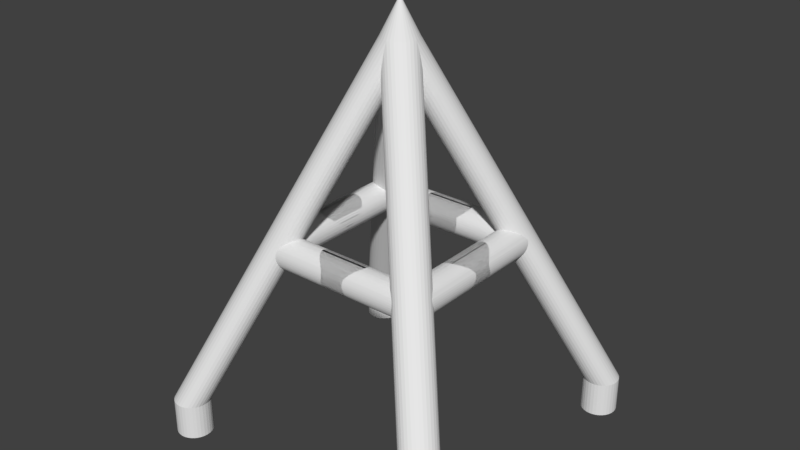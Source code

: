 # Source: radioTower.blend  (saved by Blender 2.78.0; exported with 4.5.12 LTS)
import bpy
from mathutils import Matrix  # noqa: F401  (used for matrix-valued properties, if any)

bpy.ops.wm.read_factory_settings(use_empty=True)
scene = bpy.context.scene
scene.name = 'Scene'

# ---- collections
col_collection_1 = bpy.data.collections.new('Collection 1'); scene.collection.children.link(col_collection_1)

# ---- world
world_world = bpy.data.worlds.new('World'); scene.world = world_world
world_world.color = (0.05088, 0.05088, 0.05088)
world_world.use_sun_shadow = False
world_world.sun_shadow_jitter_overblur = 0.0
world_world.cycles.sampling_method = 'MANUAL'

# ---- meshes
me_cone = bpy.data.meshes.new('Cone')
me_cone.from_pydata([(0.0, 1.0, -1.0), (0.1951, 0.9808, -1.0), (0.3827, 0.9239, -1.0), (0.5556, 0.8315, -1.0), (0.7071, 0.7071, -1.0), (0.8315, 0.5556, -1.0), (0.9239, 0.3827, -1.0), (0.9808, 0.1951, -1.0), (1.0, 7.55e-08, -1.0), (0.0, 0.0, 1.0), (0.9808, -0.1951, -1.0), (0.9239, -0.3827, -1.0), (0.8315, -0.5556, -1.0), (0.7071, -0.7071, -1.0), (0.5556, -0.8315, -1.0), (0.3827, -0.9239, -1.0), (0.1951, -0.9808, -1.0), (-3.258e-07, -1.0, -1.0), (-0.1951, -0.9808, -1.0), (-0.3827, -0.9239, -1.0), (-0.5556, -0.8315, -1.0), (-0.7071, -0.7071, -1.0), (-0.8315, -0.5556, -1.0), (-0.9239, -0.3827, -1.0), (-0.9808, -0.1951, -1.0), (-1.0, 9.656e-07, -1.0), (-0.9808, 0.1951, -1.0), (-0.9239, 0.3827, -1.0), (-0.8315, 0.5556, -1.0), (-0.7071, 0.7071, -1.0), (-0.5556, 0.8315, -1.0), (-0.3827, 0.9239, -1.0), (-0.1951, 0.9808, -1.0)], [], [(0, 9, 1), (1, 9, 2), (2, 9, 3), (3, 9, 4), (4, 9, 5), (5, 9, 6), (6, 9, 7), (7, 9, 8), (8, 9, 10), (10, 9, 11), (11, 9, 12), (12, 9, 13), (13, 9, 14), (14, 9, 15), (15, 9, 16), (16, 9, 17), (17, 9, 18), (18, 9, 19), (19, 9, 20), (20, 9, 21), (21, 9, 22), (22, 9, 23), (23, 9, 24), (24, 9, 25), (25, 9, 26), (26, 9, 27), (27, 9, 28), (28, 9, 29), (29, 9, 30), (30, 9, 31), (31, 9, 32), (32, 9, 0), (0, 1, 2, 3, 4, 5, 6, 7, 8, 10, 11, 12, 13, 14, 15, 16, 17, 18, 19, 20, 21, 22, 23, 24, 25, 26, 27, 28, 29, 30, 31, 32)])
me_cone.use_remesh_preserve_volume = False
me_cone.use_remesh_preserve_attributes = False
me_cone.use_mirror_vertex_groups = False
me_cone.update()
me_cylinder_001 = bpy.data.meshes.new('Cylinder.001')
me_cylinder_001.from_pydata([(-8.0, 9.0, -1.0), (-8.0, 9.0, 1.0), (-7.805, 8.981, -1.0), (-7.805, 8.981, 1.0), (-7.617, 8.924, -1.0), (-7.617, 8.924, 1.0), (-7.444, 8.831, -1.0), (-7.444, 8.831, 1.0), (-7.293, 8.707, -1.0), (-7.293, 8.707, 1.0), (-7.169, 8.556, -1.0), (-7.169, 8.556, 1.0), (-7.076, 8.383, -1.0), (-7.076, 8.383, 1.0), (-7.019, 8.195, -1.0), (-7.019, 8.195, 1.0), (-7.0, 8.0, -1.0), (-7.0, 8.0, 1.0), (-7.019, 7.805, -1.0), (-7.019, 7.805, 1.0), (-7.076, 7.617, -1.0), (-7.076, 7.617, 1.0), (-7.169, 7.444, -1.0), (-7.169, 7.444, 1.0), (-7.293, 7.293, -1.0), (-7.293, 7.293, 1.0), (-7.444, 7.169, -1.0), (-7.444, 7.169, 1.0), (-7.617, 7.076, -1.0), (-7.617, 7.076, 1.0), (-7.805, 7.019, -1.0), (-7.805, 7.019, 1.0), (-8.0, 7.0, -1.0), (-8.0, 7.0, 1.0), (-8.195, 7.019, -1.0), (-8.195, 7.019, 1.0), (-8.383, 7.076, -1.0), (-8.383, 7.076, 1.0), (-8.556, 7.169, -1.0), (-8.556, 7.169, 1.0), (-8.707, 7.293, -1.0), (-8.707, 7.293, 1.0), (-8.831, 7.444, -1.0), (-8.831, 7.444, 1.0), (-8.924, 7.617, -1.0), (-8.924, 7.617, 1.0), (-8.981, 7.805, -1.0), (-8.981, 7.805, 1.0), (-9.0, 8.0, -1.0), (-9.0, 8.0, 1.0), (-8.981, 8.195, -1.0), (-8.981, 8.195, 1.0), (-8.924, 8.383, -1.0), (-8.924, 8.383, 1.0), (-8.831, 8.556, -1.0), (-8.831, 8.556, 1.0), (-8.707, 8.707, -1.0), (-8.707, 8.707, 1.0), (-8.556, 8.831, -1.0), (-8.556, 8.831, 1.0), (-8.383, 8.924, -1.0), (-8.383, 8.924, 1.0), (-8.195, 8.981, -1.0), (-8.195, 8.981, 1.0), (-0.1951, 0.9808, 21.0), (-0.3827, 0.9239, 21.0), (-0.5556, 0.8315, 21.0), (-0.7071, 0.7071, 21.0), (-0.8315, 0.5556, 21.0), (-0.9239, 0.3827, 21.0), (-0.9808, 0.1951, 21.0), (-1.0, 9.537e-07, 21.0), (-0.9808, -0.1951, 21.0), (-0.9239, -0.3827, 21.0), (-0.8315, -0.5556, 21.0), (-0.7071, -0.7071, 21.0), (-0.5556, -0.8315, 21.0), (-0.3827, -0.9239, 21.0), (-0.1951, -0.9808, 21.0), (0.0, -1.0, 21.0), (0.1951, -0.9808, 21.0), (0.3827, -0.9239, 21.0), (0.5556, -0.8315, 21.0), (0.7071, -0.7071, 21.0), (0.8315, -0.5556, 21.0), (0.9239, -0.3827, 21.0), (0.9808, -0.1951, 21.0), (1.0, 0.0, 21.0), (0.9808, 0.1951, 21.0), (0.9239, 0.3827, 21.0), (0.8315, 0.5556, 21.0), (0.7071, 0.7071, 21.0), (0.5556, 0.8315, 21.0), (0.3827, 0.9239, 21.0), (0.1951, 0.9808, 21.0), (0.0, 1.0, 21.0), (-4.063, 3.063, 10.84), (-4.73, 3.73, 9.175), (-3.899, 3.113, 10.76), (-4.557, 3.771, 9.121), (-5.028, 3.722, 9.386), (-4.424, 3.118, 10.9), (-3.756, 3.214, 10.65), (-4.377, 3.835, 9.102), (-4.609, 3.222, 10.87), (-5.142, 3.755, 9.535), (-4.789, 3.375, 10.8), (-5.223, 3.808, 9.711), (-4.239, 3.063, 10.89), (-4.889, 3.713, 9.265), (-3.637, 3.362, 10.52), (-5.252, 3.945, 10.18), (-5.143, 3.837, 10.45), (-4.96, 3.573, 10.68), (-5.266, 3.879, 9.913), (-4.372, 3.101, 10.9), (-4.25, 3.066, 10.89), (-4.922, 3.717, 9.288), (-5.008, 3.722, 9.364), (-4.022, 3.073, 10.83), (-3.918, 3.106, 10.78), (-4.611, 3.761, 9.132), (-4.722, 3.733, 9.171), (-3.736, 3.236, 10.64), (-3.659, 3.33, 10.55), (-4.25, 3.899, 9.108), (-4.722, 3.317, 10.83), (-5.149, 3.76, 9.546), (-5.201, 3.795, 9.65), (-4.922, 3.53, 10.71), (-4.826, 3.418, 10.78), (-5.24, 3.834, 9.761), (-5.264, 3.873, 9.878), (-4.133, 3.061, 10.87), (-4.826, 3.722, 9.223), (-5.264, 3.947, 10.12), (-5.084, 3.761, 10.55), (-5.008, 3.648, 10.64), (-5.272, 3.92, 10.0), (-5.24, 3.96, 10.24), (-5.201, 3.935, 10.35), (-3.822, 3.164, 10.71), (-4.494, 3.796, 9.108), (-4.494, 3.156, 10.89), (-5.084, 3.74, 9.45), (-3.595, 3.443, 10.45), (-4.063, -1.437, 10.84), (-4.73, -0.7699, 9.175), (-3.548, -0.9517, 10.36), (-4.024, -0.4758, 9.172), (-3.899, -1.387, 10.76), (-4.557, -0.7292, 9.121), (-3.6, -0.1143, 9.548), (-3.493, -0.2215, 9.816), (-5.028, -0.7784, 9.386), (-4.424, -1.382, 10.9), (-3.756, -1.286, 10.65), (-4.377, -0.6646, 9.102), (-4.609, -1.278, 10.87), (-5.142, -0.7454, 9.535), (-4.789, -1.125, 10.8), (-5.223, -0.6916, 9.711), (-4.239, -1.437, 10.89), (-4.889, -0.7869, 9.265), (-3.473, -0.4863, 10.01), (-3.476, -0.4833, 10.0), (-3.727, -0.2322, 9.374), (-3.731, -0.2275, 9.362), (-4.197, -0.5791, 9.119), (-3.637, -1.138, 10.52), (-3.494, -0.7306, 10.19), (-3.865, -0.3589, 9.258), (-5.252, -0.5547, 10.18), (-5.143, -0.6634, 10.45), (-4.96, -0.9271, 10.68), (-5.266, -0.6209, 9.913), (-4.372, -1.399, 10.9), (-4.25, -1.434, 10.89), (-4.922, -0.7831, 9.288), (-5.008, -0.7781, 9.364), (-4.022, -1.427, 10.83), (-3.918, -1.394, 10.78), (-4.611, -0.7395, 9.132), (-4.722, -0.7674, 9.171), (-3.736, -1.264, 10.64), (-3.659, -1.17, 10.55), (-4.25, -0.6008, 9.108), (-3.48, -0.2861, 9.878), (-3.659, -0.1421, 9.45), (-4.722, -1.183, 10.83), (-5.149, -0.7401, 9.546), (-5.201, -0.7047, 9.65), (-4.922, -0.9705, 10.71), (-4.826, -1.082, 10.78), (-5.24, -0.6664, 9.761), (-5.264, -0.6269, 9.878), (-4.133, -1.439, 10.87), (-4.826, -0.7779, 9.223), (-5.264, -0.5526, 10.12), (-5.084, -0.7393, 10.55), (-5.008, -0.8515, 10.64), (-5.272, -0.5799, 10.0), (-5.24, -0.5403, 10.24), (-5.201, -0.5654, 10.35), (-3.48, -0.6302, 10.12), (-3.822, -0.3116, 9.288), (-3.822, -1.336, 10.71), (-4.494, -0.7035, 9.108), (-4.494, -1.344, 10.89), (-5.084, -0.7603, 9.45), (-3.595, -1.057, 10.45), (-4.133, -0.5359, 9.132), (-3.504, -0.08954, 9.761), (-3.54, 0.04046, 9.649), (-3.543, -0.9349, 10.35), (-3.504, -0.7893, 10.24), (-3.918, -0.3915, 9.223), (-3.081, 4.081, 10.8), (-3.6, 3.504, 9.548), (-3.48, 3.427, 9.878), (-3.493, 3.43, 9.816), (-4.075, 4.075, 9.045), (-3.673, 5.06, 10.43), (-3.81, 5.197, 10.09), (-3.494, 3.463, 10.19), (-3.476, 3.429, 10.0), (-3.365, 3.641, 10.51), (-4.133, 3.859, 9.132), (-3.54, 3.467, 9.649), (-3.48, 3.447, 10.12), (-3.865, 3.704, 9.258), (-3.866, 4.407, 9.025), (-3.128, 3.913, 10.73), (-3.659, 3.554, 9.45), (-3.727, 3.604, 9.374), (-3.918, 3.741, 9.223), (-3.087, 4.263, 10.83), (-3.724, 4.9, 9.239), (-3.96, 4.236, 9.022), (-3.748, 5.135, 9.551), (-3.26, 4.647, 10.77), (-3.548, 3.535, 10.36), (-4.207, 3.931, 9.093), (-3.822, 3.674, 9.288), (-3.795, 4.58, 9.062), (-3.731, 3.612, 9.362), (-4.197, 3.88, 9.119), (-3.747, 4.747, 9.133), (-3.504, 3.48, 10.24), (-3.543, 3.543, 10.38), (-3.504, 3.44, 9.761), (-3.552, 3.539, 10.37), (-3.543, 3.53, 10.35), (-3.224, 3.765, 10.63), (-3.146, 4.453, 10.82), (-3.726, 5.032, 9.376), (-4.024, 3.804, 9.172), (-3.473, 3.429, 10.01), (-3.428, 4.842, 10.66), (-3.786, 5.2, 9.767), (-3.956, 3.76, 9.204), (-3.465, 4.874, 10.64), (-3.56, 4.957, 10.56), (-3.642, 5.031, 10.47), (-3.817, 5.206, 10.04), (-3.816, 5.214, 9.92), (-3.796, 5.206, 9.798), (-3.212, 3.781, 10.64), (-3.148, 3.879, 10.71), (-3.726, 5.029, 9.372), (-3.727, 4.953, 9.285), (-3.107, 4.334, 10.83), (-3.922, 4.311, 9.018), (-3.213, 4.57, 10.8), (-3.741, 5.093, 9.467), (-4.083, 4.067, 9.046), (-4.189, 3.953, 9.083), (-3.773, 4.665, 9.091), (-3.584, 3.491, 9.574), (-3.528, 3.454, 9.687), (-3.302, 3.692, 10.57), (-3.478, 3.423, 9.927), (-3.287, 4.679, 10.76), (-3.374, 4.781, 10.71), (-3.778, 5.183, 9.681), (-3.755, 5.145, 9.571), (-3.475, 3.432, 10.05), (-3.495, 3.431, 9.804), (-3.731, 4.866, 9.209), (-3.745, 4.77, 9.144), (-3.08, 4.095, 10.8), (-3.083, 4.212, 10.83), (-3.648, 3.542, 9.469), (-3.537, 3.545, 10.38), (-3.41, 3.613, 10.48), (-3.718, 5.094, 10.38), (-3.776, 5.144, 10.27), (-3.807, 5.182, 10.16), (-3.517, 3.493, 10.28), (-3.808, 4.553, 9.052), (-3.857, 4.435, 9.027), (-3.489, 3.455, 10.17), (-3.828, 3.677, 9.283), (-3.998, 4.187, 9.024), (-3.105, 3.984, 10.76), (-4.121, 3.851, 9.136), (0.9574, 3.543, 10.38), (0.9517, 3.548, 10.36), (0.7054, 4.58, 9.062), (0.8999, 4.386, 9.548), (0.9959, 3.44, 9.761), (0.9959, 4.41, 9.761), (0.3032, 3.88, 9.119), (0.3032, 3.921, 9.119), (1.276, 3.765, 10.63), (1.027, 4.014, 10.01), (1.024, 4.017, 10.0), (0.7734, 4.268, 9.374), (0.7687, 4.273, 9.362), (0.2928, 3.931, 9.093), (1.419, 4.081, 10.8), (0.9595, 4.54, 9.649), (1.135, 3.641, 10.51), (1.006, 3.769, 10.19), (0.2502, 3.899, 9.108), (1.02, 4.214, 9.878), (1.007, 4.278, 9.816), (0.8405, 4.358, 9.45), (1.02, 3.87, 10.12), (0.678, 4.188, 9.288), (0.6348, 4.141, 9.258), (0.9477, 3.539, 10.37), (0.4758, 4.024, 9.172), (0.3673, 3.964, 9.132), (0.9573, 3.565, 10.35), (0.9959, 3.711, 10.24), (0.5823, 4.109, 9.223), (0.9595, 3.467, 9.649), (0.8999, 3.504, 9.548), (0.9573, 3.53, 10.35), (0.9959, 3.48, 10.24), (1.006, 3.463, 10.19), (1.024, 3.429, 10.0), (0.5823, 3.741, 9.223), (0.4758, 3.804, 9.172), (0.7687, 3.612, 9.362), (1.02, 3.427, 9.878), (1.02, 3.447, 10.12), (0.8405, 3.554, 9.45), (0.678, 3.674, 9.288), (1.007, 3.43, 9.816), (0.4251, 4.075, 9.045), (0.8273, 5.06, 10.43), (0.6903, 5.197, 10.09), (0.3673, 3.859, 9.132), (0.6348, 3.704, 9.258), (0.6339, 4.407, 9.025), (1.372, 3.913, 10.73), (0.7734, 3.604, 9.374), (1.413, 4.263, 10.83), (0.7762, 4.9, 9.239), (0.5402, 4.236, 9.022), (0.7519, 5.135, 9.551), (1.24, 4.647, 10.77), (0.9517, 3.535, 10.36), (0.753, 4.747, 9.133), (1.354, 4.453, 10.82), (0.7745, 5.032, 9.376), (1.027, 3.429, 10.01), (1.072, 4.842, 10.66), (0.714, 5.2, 9.767), (0.5438, 3.76, 9.204), (1.035, 4.874, 10.64), (0.9403, 4.957, 10.56), (0.8581, 5.031, 10.47), (0.6833, 5.206, 10.04), (0.6839, 5.214, 9.92), (0.7039, 5.206, 9.798), (1.288, 3.781, 10.64), (1.352, 3.879, 10.71), (0.7741, 5.029, 9.372), (0.7731, 4.953, 9.285), (1.393, 4.334, 10.83), (0.5778, 4.311, 9.018), (1.287, 4.57, 10.8), (0.7587, 5.093, 9.467), (0.417, 4.067, 9.046), (0.3106, 3.953, 9.083), (0.7269, 4.665, 9.091), (0.9156, 3.491, 9.574), (0.9718, 3.454, 9.687), (1.198, 3.692, 10.57), (1.022, 3.423, 9.927), (1.213, 4.679, 10.76), (1.126, 4.781, 10.71), (0.7221, 5.183, 9.681), (0.7452, 5.145, 9.571), (1.025, 3.432, 10.05), (1.005, 3.431, 9.804), (0.7689, 4.866, 9.209), (0.7549, 4.77, 9.144), (1.42, 4.095, 10.8), (1.417, 4.212, 10.83), (0.8521, 3.542, 9.469), (0.9632, 3.545, 10.38), (1.09, 3.613, 10.48), (0.7822, 5.094, 10.38), (0.7242, 5.144, 10.27), (0.6926, 5.182, 10.16), (0.983, 3.493, 10.28), (0.6922, 4.553, 9.052), (0.6433, 4.435, 9.027), (1.011, 3.455, 10.17), (0.6715, 3.677, 9.283), (0.5018, 4.187, 9.024), (1.395, 3.984, 10.76), (0.3787, 3.851, 9.136)], [], [(0, 1, 3, 2), (2, 3, 5, 4), (4, 5, 7, 6), (6, 7, 9, 8), (8, 9, 11, 10), (10, 11, 13, 12), (12, 13, 15, 14), (14, 15, 17, 16), (16, 17, 19, 18), (18, 19, 21, 20), (20, 21, 23, 22), (22, 23, 25, 24), (24, 25, 27, 26), (26, 27, 29, 28), (28, 29, 31, 30), (30, 31, 33, 32), (32, 33, 35, 34), (34, 35, 37, 36), (36, 37, 39, 38), (38, 39, 41, 40), (40, 41, 43, 42), (42, 43, 45, 44), (44, 45, 47, 46), (46, 47, 49, 48), (48, 49, 51, 50), (50, 51, 53, 52), (52, 53, 55, 54), (54, 55, 57, 56), (56, 57, 59, 58), (58, 59, 61, 60), (60, 61, 63, 62), (62, 63, 1, 0), (0, 2, 4, 6, 8, 10, 12, 14, 16, 18, 20, 22, 24, 26, 28, 30, 32, 34, 36, 38, 40, 42, 44, 46, 48, 50, 52, 54, 56, 58, 60, 62), (59, 57, 67, 66), (37, 35, 109, 117, 118, 100), (15, 13, 255, 269, 270, 237), (33, 31, 99, 121, 122, 97), (51, 49, 71, 70), (7, 5, 93, 92, 222, 295, 296, 297, 223), (47, 45, 111, 139, 140, 112, 73, 72), (29, 27, 242, 125, 103), (23, 21, 231, 272, 238), (3, 1, 95, 94), (31, 29, 103, 142, 99), (49, 47, 72, 71), (39, 37, 100, 144, 105), (57, 55, 68, 67), (13, 11, 239, 274, 255), (5, 3, 94, 93), (1, 63, 64, 95), (21, 19, 244, 299, 300, 231), (63, 61, 65, 64), (41, 39, 105, 127, 128, 107), (27, 25, 221, 275, 276, 242), (9, 7, 223, 264, 265, 266, 259), (61, 59, 66, 65), (43, 41, 107, 131, 132, 114), (53, 51, 70, 69), (11, 9, 259, 284, 285, 239), (19, 17, 247, 277, 244), (35, 33, 97, 134, 109), (25, 23, 238, 303, 221), (55, 53, 69, 68), (17, 15, 237, 288, 289, 247), (45, 43, 114, 138, 135, 111), (244, 277, 388, 308), (101, 115, 116, 108, 78, 77), (97, 122, 183, 147), (96, 119, 120, 98, 80, 79), (136, 112, 173, 199), (102, 123, 124, 110, 82, 81), (230, 235, 343, 355), (257, 225, 342, 368), (122, 121, 182, 183), (106, 126, 104, 76, 75), (111, 135, 198, 172), (113, 129, 130, 106, 75, 74), (245, 243, 349, 345), (108, 133, 96, 79, 78), (121, 99, 151, 182), (112, 136, 137, 113, 74, 73), (109, 134, 197, 163), (277, 247, 365, 388), (251, 241, 364, 331), (98, 120, 181, 150), (98, 141, 102, 81, 80), (134, 97, 147, 197), (104, 143, 101, 77, 76), (243, 302, 413, 349), (110, 145, 251, 249, 83, 82), (120, 119, 180, 181), (235, 260, 371, 343), (96, 133, 196, 146), (242, 276, 387, 319), (154, 179, 178, 163, 162, 177, 176, 155), (147, 183, 182, 151, 150, 181, 180, 146), (157, 186, 168, 169, 185, 184, 156), (166, 188, 152, 153, 187, 165), (161, 191, 190, 159, 158, 189, 160), (175, 195, 194, 161, 160, 193, 192, 174), (163, 197, 147, 146, 196, 162), (172, 198, 201, 175, 174, 200, 199, 173), (173, 203, 202, 172), (171, 205, 167, 166, 165, 164, 204, 170), (151, 207, 157, 156, 206, 150), (159, 209, 154, 155, 208, 158), (168, 211, 149, 148, 210, 169), (152, 213, 212, 153), (149, 216, 171, 170, 215, 214, 148), (137, 136, 199, 200), (123, 102, 156, 184), (227, 246, 312, 354), (113, 137, 200, 174), (124, 123, 184, 185), (302, 230, 355, 413), (138, 114, 175, 201), (110, 124, 185, 169), (260, 256, 344, 371), (276, 275, 386, 387), (135, 138, 201, 198), (220, 287, 398, 350), (224, 301, 412, 341), (139, 111, 172, 202), (103, 125, 186, 157), (248, 224, 341, 340), (140, 139, 202, 203), (275, 221, 351, 386), (112, 140, 203, 173), (287, 250, 310, 398), (301, 229, 347, 412), (255, 274, 385, 367), (229, 286, 397, 347), (231, 300, 411, 356), (274, 239, 362, 385), (126, 106, 160, 189), (286, 257, 368, 397), (104, 126, 189, 158), (141, 98, 150, 206), (127, 105, 159, 190), (102, 141, 206, 156), (128, 127, 190, 191), (142, 103, 157, 207), (107, 128, 191, 161), (99, 142, 207, 151), (129, 113, 174, 192), (115, 101, 155, 176), (143, 104, 158, 208), (130, 129, 192, 193), (116, 115, 176, 177), (101, 143, 208, 155), (106, 130, 193, 160), (108, 116, 177, 162), (144, 100, 154, 209), (131, 107, 161, 194), (117, 109, 163, 178), (105, 144, 209, 159), (132, 131, 194, 195), (118, 117, 178, 179), (145, 110, 169, 210), (114, 132, 195, 175), (100, 118, 179, 154), (300, 299, 410, 411), (133, 108, 162, 196), (119, 96, 146, 180), (240, 273, 384, 363), (334, 307, 364, 339), (224, 248, 215, 170), (256, 260, 235, 216, 149), (243, 245, 167, 205), (239, 285, 396, 362), (258, 261, 262, 263, 222, 92, 91), (253, 267, 268, 232, 86, 85), (299, 244, 308, 410), (236, 271, 254, 89, 88), (273, 254, 366, 384), (285, 284, 395, 396), (254, 273, 240, 90, 89), (252, 298, 409, 339), (238, 272, 383, 361), (234, 233, 188, 166), (218, 278, 228, 213, 152), (228, 279, 250, 212, 213), (252, 241, 148, 214), (284, 259, 370, 395), (226, 280, 253, 85, 84), (298, 248, 340, 409), (246, 168, 186, 125), (219, 281, 225, 165, 187), (272, 231, 356, 383), (240, 282, 283, 258, 91, 90), (257, 286, 229, 204, 164), (250, 287, 220, 153, 212), (246, 227, 211, 168), (241, 251, 145, 210, 148), (235, 230, 171, 216), (245, 234, 166, 167), (258, 283, 394, 369), (217, 290, 291, 236, 88, 87), (233, 292, 218, 152, 188), (249, 293, 294, 226, 84, 83), (223, 297, 408, 353), (248, 298, 252, 214, 215), (254, 271, 382, 366), (229, 301, 224, 170, 204), (230, 302, 243, 205, 171), (225, 257, 164, 165), (283, 282, 393, 394), (220, 219, 187, 153), (232, 304, 217, 87, 86), (227, 305, 256, 149, 211), (309, 321, 337, 389, 338), (316, 325, 326, 357, 379, 378, 314, 315), (321, 311, 310, 390, 337), (311, 326, 350, 398, 310), (323, 328, 315, 314, 391, 322), (313, 333, 354, 312), (326, 311, 321, 320, 415, 357), (307, 334, 335, 323, 322, 405, 404, 306), (335, 334, 339, 409, 340), (323, 335, 340, 341), (316, 315, 368, 342), (336, 330, 355, 343), (324, 313, 312), (332, 336, 343, 371, 344), (318, 317, 358, 345), (325, 316, 342, 392, 346), (326, 325, 346, 350), (328, 323, 341, 412, 347), (327, 309, 338, 403, 348), (315, 328, 347, 397, 368), (317, 327, 348, 358), (329, 318, 345, 349), (330, 329, 349, 413, 355), (307, 331, 364), (333, 332, 344, 416, 354), (370, 377, 376, 375, 353, 352, 374, 373, 372, 369), (360, 381, 380, 367, 366, 382, 359), (361, 383, 356, 318, 329, 330), (367, 385, 362, 363, 384, 366), (319, 387, 386, 351, 332, 333, 313), (308, 388, 365, 321, 309), (306, 331, 307), (324, 319, 313), (362, 396, 395, 370, 369, 394, 393, 363), (365, 400, 399, 360, 359, 402, 401, 320, 321), (353, 408, 407, 406, 352), (356, 411, 410, 308, 309, 327, 317, 318), (351, 414, 361, 330, 336, 332), (261, 258, 369, 372), (303, 238, 361, 414), (234, 245, 345, 358), (233, 234, 358, 348), (262, 261, 372, 373), (221, 303, 414, 351), (288, 237, 360, 399), (278, 218, 338, 389), (263, 262, 373, 374), (219, 220, 350, 346), (289, 288, 399, 400), (228, 278, 389, 337), (222, 263, 374, 352), (304, 232, 357, 415), (247, 289, 400, 365), (279, 228, 337, 390), (264, 223, 353, 375), (217, 304, 415, 320), (290, 217, 320, 401), (250, 279, 390, 310), (265, 264, 375, 376), (305, 227, 354, 416), (291, 290, 401, 402), (241, 252, 339, 364), (266, 265, 376, 377), (256, 305, 416, 344), (236, 291, 402, 359), (249, 251, 331, 306), (259, 266, 377, 370), (292, 233, 348, 403), (280, 226, 322, 391), (267, 253, 314, 378), (218, 292, 403, 338), (253, 280, 391, 314), (268, 267, 378, 379), (293, 249, 306, 404), (125, 242, 319, 324), (232, 268, 379, 357), (294, 293, 404, 405), (246, 125, 324, 312), (269, 255, 367, 380), (226, 294, 405, 322), (281, 219, 346, 392), (270, 269, 380, 381), (295, 222, 352, 406), (225, 281, 392, 342), (237, 270, 381, 360), (296, 295, 406, 407), (282, 240, 363, 393), (271, 236, 359, 382), (297, 296, 407, 408)])
_uv = me_cylinder_001.uv_layers.new(name='UVMap')
_uv.uv.foreach_set('vector', [0.0, 0.0, 0.0, 0.0, 0.0, 0.0, 0.0, 0.0, 0.0, 0.0, 0.0, 0.0, 0.0, 0.0, 0.0, 0.0, 0.0, 0.0, 0.0, 0.0, 0.0, 0.0, 0.0, 0.0, 0.0, 0.0, 0.0, 0.0, 0.0, 0.0, 0.0, 0.0, 0.0, 0.0, 0.0, 0.0, 0.0, 0.0, 0.0, 0.0, 0.0, 0.0, 0.0, 0.0, 0.0, 0.0, 0.0, 0.0, 0.0, 0.0, 0.0, 0.0, 0.0, 0.0, 0.0, 0.0, 0.0, 0.0, 0.0, 0.0, 0.0, 0.0, 0.0, 0.0, 0.0, 0.0, 0.0, 0.0, 0.0, 0.0, 0.0, 0.0, 0.0, 0.0, 0.0, 0.0, 0.0, 0.0, 0.0, 0.0, 0.0, 0.0, 0.0, 0.0, 0.0, 0.0, 0.0, 0.0, 0.0, 0.0, 0.0, 0.0, 0.0, 0.0, 0.0, 0.0, 0.0, 0.0, 0.0, 0.0, 0.0, 0.0, 0.0, 0.0, 0.0, 0.0, 0.0, 0.0, 0.0, 0.0, 0.0, 0.0, 0.0, 0.0, 0.0, 0.0, 0.0, 0.0, 0.0, 0.0, 0.0, 0.0, 0.0, 0.0, 0.0, 0.0, 0.0, 0.0, 0.0, 0.0, 0.0, 0.0, 0.0, 0.0, 0.0, 0.0, 0.0, 0.0, 0.0, 0.0, 0.0, 0.0, 0.0, 0.0, 0.0, 0.0, 0.0, 0.0, 0.0, 0.0, 0.0, 0.0, 0.0, 0.0, 0.0, 0.0, 0.0, 0.0, 0.0, 0.0, 0.0, 0.0, 0.0, 0.0, 0.0, 0.0, 0.0, 0.0, 0.0, 0.0, 0.0, 0.0, 0.0, 0.0, 0.0, 0.0, 0.0, 0.0, 0.0, 0.0, 0.0, 0.0, 0.0, 0.0, 0.0, 0.0, 0.0, 0.0, 0.0, 0.0, 0.0, 0.0, 0.0, 0.0, 0.0, 0.0, 0.0, 0.0, 0.0, 0.0, 0.0, 0.0, 0.0, 0.0, 0.0, 0.0, 0.0, 0.0, 0.0, 0.0, 0.0, 0.0, 0.0, 0.0, 0.0, 0.0, 0.0, 0.0, 0.0, 0.0, 0.0, 0.0, 0.0, 0.0, 0.0, 0.0, 0.0, 0.0, 0.0, 0.0, 0.0, 0.0, 0.0, 0.0, 0.0, 0.0, 0.0, 0.0, 0.0, 0.0, 0.0, 0.0, 0.0, 0.0, 0.0, 0.0, 0.0, 0.0, 0.0, 0.0, 0.0, 0.0, 0.0, 0.0, 0.0, 0.0, 0.0, 0.0, 0.0, 0.0, 0.0, 0.0, 0.0, 0.0, 0.0, 0.0, 0.0, 0.0, 0.0, 0.0, 0.0, 0.0, 0.0, 0.0, 0.0, 0.0, 0.0, 0.0, 0.0, 0.0, 0.0, 0.0, 0.0, 0.0, 0.0, 0.0, 0.0, 0.0, 0.0, 0.0, 0.0, 0.0, 0.0, 0.0, 0.0, 0.0, 0.0, 0.0, 0.0, 0.0, 0.0, 0.0, 0.0, 0.0, 0.0, 0.0, 0.0, 0.0, 0.0, 0.0, 0.0, 0.0, 0.0, 0.0, 0.0, 0.0, 0.0, 0.0, 0.0, 0.0, -0.4009, -0.3152, -0.3559, -0.3168, 0.5961, 1.378, 0.5016, 1.379, -0.1139, -0.3016, -0.1341, -0.2983, 0.2123, 0.402, 0.218, 0.4032, 0.2344, 0.4076, 0.2386, 0.409, -0.5717, -0.2873, -0.5924, -0.2894, -0.4143, 0.4204, -0.4136, 0.42, -0.397, 0.4139, -0.3858, 0.4107, -0.1638, -0.2952, -0.2022, -0.2923, 0.1245, 0.3958, 0.1393, 0.3959, 0.1715, 0.3973, 0.1739, 0.3975, -0.2256, -0.3179, -0.1883, -0.317, 0.9966, 1.378, 0.8973, 1.377, -0.5957, -0.2979, -0.5786, -0.3012, 0.1824, 1.393, 0.1697, 1.397, -0.4013, 0.5011, -0.4001, 0.4961, -0.4013, 0.4869, -0.406, 0.4777, -0.4112, 0.472, -0.1563, -0.3155, -0.1307, -0.3134, 0.2277, 0.4645, 0.2224, 0.469, 0.224, 0.4782, 0.2423, 0.4875, 1.181, 1.381, 1.092, 1.379, -0.2478, -0.2897, -0.2986, -0.2876, -0.001948, 0.3982, 0.01782, 0.3989, 0.06548, 0.3968, -0.4056, -0.285, -0.4565, -0.2846, -0.2243, 0.3954, -0.1833, 0.3945, -0.1523, 0.3947, -0.5537, -0.3044, -0.5223, -0.3076, 0.2685, 1.387, 0.2165, 1.39, -0.2022, -0.2923, -0.2478, -0.2897, 0.06548, 0.3968, 0.1031, 0.3957, 0.1245, 0.3958, -0.1883, -0.317, -0.1563, -0.3155, 1.092, 1.379, 0.9966, 1.378, -0.1038, -0.3049, -0.1139, -0.3016, 0.2386, 0.409, 0.2449, 0.4128, 0.2525, 0.4183, -0.3559, -0.3168, -0.3107, -0.3178, 0.695, 1.377, 0.5961, 1.378, -0.5924, -0.2894, -0.6033, -0.2919, -0.4284, 0.4327, -0.4225, 0.4267, -0.4143, 0.4204, -0.5786, -0.3012, -0.5537, -0.3044, 0.2165, 1.39, 0.1824, 1.393, -0.5223, -0.3076, -0.4855, -0.3105, 0.3353, 1.384, 0.2685, 1.387, -0.4565, -0.2846, -0.5025, -0.2849, -0.289, 0.3982, -0.2786, 0.3974, -0.2343, 0.3955, -0.2243, 0.3954, -0.4855, -0.3105, -0.4446, -0.3131, 0.4139, 1.382, 0.3353, 1.384, -0.1036, -0.308, -0.1038, -0.3049, 0.2525, 0.4183, 0.2525, 0.419, 0.2533, 0.4259, 0.2544, 0.4301, -0.2986, -0.2876, -0.352, -0.286, -0.07692, 0.3957, -0.07271, 0.3957, -0.01288, 0.3975, -0.001948, 0.3982, -0.6042, -0.2948, -0.5957, -0.2979, -0.4112, 0.472, -0.413, 0.4685, -0.4189, 0.4591, -0.4258, 0.4503, -0.4278, 0.4481, -0.4446, -0.3131, -0.4009, -0.3152, 0.5016, 1.379, 0.4139, 1.382, -0.1128, -0.3109, -0.1036, -0.308, 0.2544, 0.4301, 0.251, 0.4335, 0.2458, 0.4417, 0.245, 0.4444, -0.2668, -0.3182, -0.2256, -0.3179, 0.8973, 1.377, 0.7961, 1.377, -0.6033, -0.2919, -0.6042, -0.2948, -0.4278, 0.4481, -0.4284, 0.4418, -0.4285, 0.434, -0.4284, 0.4327, -0.5025, -0.2849, -0.5414, -0.2858, -0.3436, 0.4033, -0.3165, 0.4002, -0.289, 0.3982, -0.1341, -0.2983, -0.1638, -0.2952, 0.1739, 0.3975, 0.1965, 0.3997, 0.2123, 0.402, -0.352, -0.286, -0.4056, -0.285, -0.1523, 0.3947, -0.1287, 0.3946, -0.07692, 0.3957, -0.3107, -0.3178, -0.2668, -0.3182, 0.7961, 1.377, 0.695, 1.377, -0.5414, -0.2858, -0.5717, -0.2873, -0.3858, 0.4107, -0.3763, 0.4086, -0.3498, 0.404, -0.3436, 0.4033, -0.1307, -0.3134, -0.1128, -0.3109, 0.245, 0.4444, 0.2358, 0.4506, 0.2284, 0.4598, 0.2277, 0.4645, 0.0, 0.0, 0.0, 0.0, 0.0, 0.0, 0.0, 0.0, 0.3299, 0.5369, 0.3252, 0.5381, 0.3123, 0.5396, 0.311, 0.5396, 1.436, 1.396, 1.42, 1.393, 0.0, 0.0, 0.0, 0.0, 0.0, 0.0, 0.0, 0.0, 0.2746, 0.5389, 0.2623, 0.5384, 0.2282, 0.5358, 0.2215, 0.5351, 1.392, 1.402, 1.428, 1.399, 0.0, 0.0, 0.0, 0.0, 0.0, 0.0, 0.0, 0.0, 0.1538, 0.5283, 0.1416, 0.5271, 0.09118, 0.5212, 0.07484, 0.5189, 1.233, 1.407, 1.327, 1.405, 0.0, 0.0, 0.0, 0.0, 0.0, 0.0, 0.0, 0.0, 0.0, 0.0, 0.0, 0.0, 0.0, 0.0, 0.0, 0.0, 0.0, 0.0, 0.0, 0.0, 0.0, 0.0, 0.0, 0.0, 0.3172, 0.522, 0.3228, 0.5259, 0.3317, 0.5312, 1.383, 1.39, 1.329, 1.387, 0.0, 0.0, 0.0, 0.0, 0.0, 0.0, 0.0, 0.0, 0.288, 0.5092, 0.2942, 0.5126, 0.3106, 0.5197, 0.3172, 0.522, 1.329, 1.387, 1.261, 1.384, 0.0, 0.0, 0.0, 0.0, 0.0, 0.0, 0.0, 0.0, 0.311, 0.5396, 0.29, 0.5397, 0.2746, 0.5389, 1.428, 1.399, 1.436, 1.396, 0.0, 0.0, 0.0, 0.0, 0.0, 0.0, 0.0, 0.0, 0.2423, 0.4875, 0.2545, 0.4963, 0.2741, 0.5048, 0.288, 0.5092, 1.261, 1.384, 1.181, 1.381, 0.0, 0.0, 0.0, 0.0, 0.0, 0.0, 0.0, 0.0, 0.0, 0.0, 0.0, 0.0, 0.0, 0.0, 0.0, 0.0, 0.0, 0.0, 0.0, 0.0, 0.0, 0.0, 0.0, 0.0, 0.0, 0.0, 0.0, 0.0, 0.0, 0.0, 0.0, 0.0, 0.2215, 0.5351, 0.1867, 0.532, 0.1538, 0.5283, 1.327, 1.405, 1.392, 1.402, 0.0, 0.0, 0.0, 0.0, 0.0, 0.0, 0.0, 0.0, 0.3317, 0.5312, 0.3311, 0.5353, 0.3299, 0.5369, 1.42, 1.393, 1.383, 1.39, 0.0, 0.0, 0.0, 0.0, 0.0, 0.0, 0.0, 0.0, 0.07484, 0.5189, 0.03669, 0.5142, -0.006796, 0.5078, -0.01013, 0.5084, 1.112, 1.409, 1.233, 1.407, 0.0, 0.0, 0.0, 0.0, 0.0, 0.0, 0.0, 0.0, 0.0, 0.0, 0.0, 0.0, 0.0, 0.0, 0.0, 0.0, 0.0, 0.0, 0.0, 0.0, 0.0, 0.0, 0.0, 0.0, 0.0, 0.0, 0.0, 0.0, 0.0, 0.0, 0.0, 0.0, 0.0, 0.0, 0.0, 0.0, 0.0, 0.0, 0.0, 0.0, 0.0, 0.0, 0.0, 0.0, 0.0, 0.0, 0.0, 0.0, 0.0, 0.0, 0.0, 0.0, 0.0, 0.0, 0.0, 0.0, 0.0, 0.0, 0.0, 0.0, 0.0, 0.0, 0.0, 0.0, 0.0, 0.0, 0.0, 0.0, 0.0, 0.0, 0.0, 0.0, 0.0, 0.0, 0.0, 0.0, 0.0, 0.0, 0.0, 0.0, 0.0, 0.0, 0.0, 0.0, 0.0, 0.0, 0.0, 0.0, 0.0, 0.0, 0.0, 0.0, 0.0, 0.0, 0.0, 0.0, 0.0, 0.0, 0.0, 0.0, 0.0, 0.0, 0.0, 0.0, 0.0, 0.0, 0.0, 0.0, 0.0, 0.0, 0.0, 0.0, 0.0, 0.0, 0.0, 0.0, 0.0, 0.0, 0.0, 0.0, 0.0, 0.0, 0.0, 0.0, 0.0, 0.0, 0.0, 0.0, 0.0, 0.0, 0.0, 0.0, 0.0, 0.0, 0.0, 0.0, 0.0, 0.0, 0.0, 0.0, 0.0, 0.0, 0.0, 0.0, 0.0, 0.0, 0.0, 0.0, 0.0, 0.0, 0.0, 0.0, 0.0, 0.0, 0.0, 0.0, 0.0, 0.0, 0.0, 0.0, 0.0, 0.0, 0.0, 0.0, 0.0, 0.0, 0.0, 0.0, 0.0, 0.0, 0.0, 0.0, 0.0, 0.0, 0.0, 0.0, 0.0, 0.0, 0.0, 0.0, 0.0, 0.0, 0.0, 0.0, 0.0, 0.0, 0.0, 0.0, 0.0, 0.0, 0.0, 0.0, 0.0, 0.0, 0.0, 0.0, 0.0, 0.0, 0.0, 0.0, 0.0, 0.0, 0.0, 0.0, 0.0, 0.0, 0.0, 0.0, 0.0, 0.0, 0.0, 0.0, 0.0, 0.0, 0.0, 0.0, 0.0, 0.0, 0.0, 0.0, 0.0, 0.0, 0.0, 0.0, 0.0, 0.0, 0.0, 0.0, 0.0, 0.0, 0.0, 0.0, 0.0, 0.0, 0.0, 0.0, 0.0, 0.0, 0.0, 0.0, 0.0, 0.0, 0.0, 0.0, 0.0, 0.0, 0.0, 0.0, 0.0, 0.0, 0.0, 0.0, 0.0, 0.0, 0.0, 0.0, 0.0, 0.0, 0.0, 0.0, 0.0, 0.0, 0.0, 0.0, 0.0, 0.0, 0.0, 0.0, 0.0, 0.0, 0.0, 0.0, 0.0, 0.0, 0.0, 0.0, 0.0, 0.0, 0.0, 0.0, 0.0, 0.0, 0.0, 0.0, 0.0, 0.0, 0.0, 0.0, 0.0, 0.0, 0.0, 0.0, 0.0, 0.0, 0.0, 0.0, 0.0, 0.0, 0.0, 0.0, 0.0, 0.0, 0.0, 0.0, 0.0, 0.0, 0.0, 0.0, 0.0, 0.0, 0.0, 0.0, 0.0, 0.0, 0.0, 0.0, 0.0, 0.0, 0.0, 0.0, 0.0, 0.0, 0.0, 0.0, 0.0, 0.0, 0.0, 0.0, 0.0, 0.0, 0.0, 0.0, 0.0, 0.0, 0.0, 0.0, 0.0, 0.0, 0.0, 0.0, 0.0, 0.0, 0.0, 0.0, 0.0, 0.0, 0.0, 0.0, 0.0, 0.0, 0.0, 0.0, 0.0, 0.0, 0.0, 0.0, 0.0, 0.0, 0.0, 0.0, 0.0, 0.0, 0.0, 0.0, 0.0, 0.0, 0.0, 0.0, 0.0, 0.0, 0.0, 0.0, 0.0, 0.0, 0.0, 0.0, 0.0, 0.0, 0.0, 0.0, 0.0, 0.0, 0.0, 0.0, 0.0, 0.0, 0.0, 0.0, 0.0, 0.0, 0.0, 0.0, 0.0, 0.0, 0.0, 0.0, 0.0, 0.0, 0.0, 0.0, 0.0, 0.0, 0.0, 0.0, 0.0, 0.0, 0.0, 0.0, 0.0, 0.0, 0.0, 0.0, 0.0, 0.0, 0.0, 0.0, 0.0, 0.0, 0.0, 0.0, 0.0, 0.0, 0.0, 0.0, 0.0, 0.0, 0.0, 0.0, 0.0, 0.0, 0.0, 0.0, 0.0, 0.0, 0.0, 0.0, 0.0, 0.0, 0.0, 0.0, 0.0, 0.0, 0.0, 0.0, 0.0, 0.0, 0.0, 0.0, 0.0, 0.0, 0.0, 0.0, 0.0, 0.0, 0.0, 0.0, 0.0, 0.0, 0.0, 0.0, 0.0, 0.0, 0.0, 0.0, 0.0, 0.0, 0.0, 0.0, 0.0, 0.0, 0.0, 0.0, 0.0, 0.0, 0.0, 0.0, 0.0, 0.0, 0.0, 0.0, 0.0, 0.0, 0.0, 0.0, 0.0, 0.0, 0.0, 0.0, 0.0, 0.0, 0.0, 0.0, 0.0, 0.0, 0.0, 0.0, 0.0, 0.0, 0.0, 0.0, 0.0, 0.0, 0.0, 0.0, 0.0, 0.0, 0.0, 0.0, 0.0, 0.0, 0.0, 0.0, 0.0, 0.0, 0.0, 0.0, 0.0, 0.0, 0.0, 0.0, 0.0, 0.0, 0.0, 0.0, 0.0, 0.0, 0.0, 0.0, 0.0, 0.0, 0.0, 0.0, 0.0, 0.0, 0.0, 0.0, 0.0, 0.0, 0.0, 0.0, 0.0, 0.0, 0.0, 0.0, 0.0, 0.0, 0.0, 0.0, 0.0, 0.0, 0.0, 0.0, 0.0, 0.0, 0.0, 0.0, 0.0, 0.0, 0.0, 0.0, 0.0, 0.0, 0.0, 0.0, 0.0, 0.0, 0.0, 0.0, 0.0, 0.0, 0.0, 0.0, 0.0, 0.0, 0.0, 0.0, 0.0, 0.0, 0.0, 0.0, 0.0, 0.0, 0.0, 0.0, 0.0, 0.0, 0.0, 0.0, 0.0, 0.0, 0.0, 0.0, 0.0, 0.0, 0.0, 0.0, 0.0, 0.0, 0.0, 0.0, 0.0, 0.0, 0.0, 0.0, 0.0, 0.0, 0.0, 0.0, 0.0, 0.0, 0.0, 0.0, 0.0, 0.0, 0.0, 0.0, 0.0, 0.0, 0.0, 0.0, 0.0, 0.0, 0.0, 0.0, 0.0, 0.0, 0.0, 0.0, 0.0, 0.0, 0.0, 0.0, 0.0, 0.0, 0.0, 0.0, 0.0, 0.0, 0.0, 0.0, 0.0, 0.0, 0.0, 0.0, 0.0, 0.0, 0.0, 0.0, 0.0, 0.0, 0.0, 0.0, 0.0, 0.0, 0.0, 0.0, 0.0, 0.0, 0.0, 0.0, 0.0, 0.0, 0.0, 0.0, 0.0, 0.0, 0.0, 0.0, 0.0, 0.0, 0.0, 0.0, 0.0, 0.0, 0.0, 0.0, 0.0, 0.0, 0.0, 0.0, 0.0, 0.0, 0.0, 0.0, 0.0, 0.0, 0.0, 0.0, 0.0, 0.0, 0.0, 0.0, 0.0, 0.0, 0.0, 0.0, 0.0, 0.0, 0.0, 0.0, 0.0, 0.0, 0.0, 0.0, 0.0, 0.0, 0.0, 0.0, 0.0, 0.0, 0.0, 0.0, 0.0, 0.0, 0.0, 0.0, 0.0, 0.0, 0.0, 0.0, -0.4018, 0.524, -0.4011, 0.5215, -0.4003, 0.5135, -0.4007, 0.5051, -0.4013, 0.5011, 0.1697, 1.397, 0.1815, 1.4, -0.155, 0.5314, -0.1628, 0.5326, -0.2077, 0.538, -0.223, 0.5394, 0.6577, 1.41, 0.8136, 1.41, 0.0, 0.0, 0.0, 0.0, 0.0, 0.0, 0.0, 0.0, -0.3324, 0.5456, -0.3464, 0.5452, -0.3688, 0.5431, 0.2896, 1.405, 0.3878, 1.407, 0.0, 0.0, 0.0, 0.0, 0.0, 0.0, 0.0, 0.0, 0.0, 0.0, 0.0, 0.0, 0.0, 0.0, 0.0, 0.0, -0.3688, 0.5431, -0.3831, 0.5395, -0.3919, 0.5361, 0.2208, 1.403, 0.2896, 1.405, 0.0, 0.0, 0.0, 0.0, 0.0, 0.0, 0.0, 0.0, 0.0, 0.0, 0.0, 0.0, 0.0, 0.0, 0.0, 0.0, 0.0, 0.0, 0.0, 0.0, 0.0, 0.0, 0.0, 0.0, 0.0, 0.0, 0.0, 0.0, 0.0, 0.0, 0.0, 0.0, 0.0, 0.0, 0.0, 0.0, 0.0, 0.0, 0.0, 0.0, 0.0, 0.0, 0.0, 0.0, 0.0, 0.0, 0.0, 0.0, 0.0, 0.0, 0.0, 0.0, 0.0, 0.0, 0.0, 0.0, 0.0, 0.0, 0.0, 0.0, -0.08277, 0.5208, -0.1136, 0.5258, -0.155, 0.5314, 0.8136, 1.41, 0.9687, 1.41, 0.0, 0.0, 0.0, 0.0, 0.0, 0.0, 0.0, 0.0, 0.0, 0.0, 0.0, 0.0, 0.0, 0.0, 0.0, 0.0, 0.0, 0.0, 0.0, 0.0, 0.0, 0.0, 0.0, 0.0, 0.0, 0.0, 0.0, 0.0, 0.0, 0.0, 0.0, 0.0, 0.0, 0.0, -0.3919, 0.5361, -0.3935, 0.5346, -0.3986, 0.5285, -0.4018, 0.524, 0.1815, 1.4, 0.2208, 1.403, 0.0, 0.0, 0.0, 0.0, 0.0, 0.0, 0.0, 0.0, 0.0, 0.0, 0.0, 0.0, 0.0, 0.0, 0.0, 0.0, 0.0, 0.0, 0.0, 0.0, 0.0, 0.0, 0.0, 0.0, 0.0, 0.0, 0.0, 0.0, 0.0, 0.0, 0.0, 0.0, 0.0, 0.0, 0.0, 0.0, 0.0, 0.0, 0.0, 0.0, 0.0, 0.0, 0.0, 0.0, 0.0, 0.0, 0.0, 0.0, 0.0, 0.0, 0.0, 0.0, 0.0, 0.0, 0.0, 0.0, 0.0, 0.0, 0.0, 0.0, 0.0, 0.0, -0.2831, 0.5444, -0.2873, 0.5447, -0.3192, 0.5457, -0.3324, 0.5456, 0.3878, 1.407, 0.5126, 1.409, 0.0, 0.0, 0.0, 0.0, 0.0, 0.0, 0.0, 0.0, 0.0, 0.0, -0.01013, 0.5084, -0.01213, 0.5088, -0.06314, 0.5179, -0.08277, 0.5208, 0.9687, 1.41, 1.112, 1.409, 0.0, 0.0, 0.0, 0.0, 0.0, 0.0, 0.0, 0.0, 0.0, 0.0, 0.0, 0.0, 0.0, 0.0, 0.0, 0.0, 0.0, 0.0, 0.0, 0.0, 0.0, 0.0, 0.0, 0.0, 0.0, 0.0, 0.0, 0.0, 0.0, 0.0, 0.0, 0.0, 0.0, 0.0, 0.0, 0.0, 0.0, 0.0, 0.0, 0.0, 0.0, 0.0, 0.0, 0.0, 0.0, 0.0, 0.0, 0.0, 0.0, 0.0, 0.0, 0.0, 0.0, 0.0, 0.0, 0.0, 0.0, 0.0, 0.0, 0.0, 0.0, 0.0, 0.0, 0.0, 0.0, 0.0, 0.0, 0.0, 0.0, 0.0, -0.223, 0.5394, -0.249, 0.542, -0.2831, 0.5444, 0.5126, 1.409, 0.6577, 1.41, 0.0, 0.0, 0.0, 0.0, 0.0, 0.0, 0.0, 0.0, 0.0, 0.0, 0.0, 0.0, 0.0, 0.0, 0.0, 0.0, 0.0, 0.0, 0.0, 0.0, 0.0, 0.0, 0.0, 0.0, 0.0, 0.0, 0.0, 0.0, 0.0, 0.0, 0.0, 0.0, 0.0, 0.0, 0.0, 0.0, 0.0, 0.0, 0.0, 0.0, 0.0, 0.0, 0.0, 0.0, 0.0, 0.0, 0.0, 0.0, 0.0, 0.0, 0.0, 0.0, 0.0, 0.0, 0.0, 0.0, 0.0, 0.0, 0.0, 0.0, 0.0, 0.0, 0.0, 0.0, 0.0, 0.0, 0.0, 0.0, 0.0, 0.0, 0.0, 0.0, 0.0, 0.0, 0.0, 0.0, 0.0, 0.0, 0.0, 0.0, 0.0, 0.0, 0.0, 0.0, 0.0, 0.0, 0.0, 0.0, 0.0, 0.0, 0.0, 0.0, 0.0, 0.0, 0.0, 0.0, 0.0, 0.0, 0.0, 0.0, 0.0, 0.0, 0.0, 0.0, 0.0, 0.0, 0.0, 0.0, 0.0, 0.0, 0.0, 0.0, 0.0, 0.0, 0.0, 0.0, 0.0, 0.0, 0.0, 0.0, 0.0, 0.0, 0.0, 0.0, 0.0, 0.0, 0.0, 0.0, 0.0, 0.0, 0.0, 0.0, 0.0, 0.0, 0.0, 0.0, 0.0, 0.0, 0.0, 0.0, 0.0, 0.0, 0.0, 0.0, 0.0, 0.0, 0.0, 0.0, 0.0, 0.0, 0.0, 0.0, 0.0, 0.0, 0.0, 0.0, 0.0, 0.0, 0.0, 0.0, 0.0, 0.0, 0.0, 0.0, 0.0, 0.0, 0.0, 0.0, 0.0, 0.0, 0.0, 0.0, 0.0, 0.0, 0.0, 0.0, 0.0, 0.0, 0.0, 0.0, 0.0, 0.0, 0.0, 0.0, 0.0, 0.0, 0.0, 0.0, 0.0, 0.0, 0.0, 0.0, 0.0, 0.0, 0.0, 0.0, 0.0, 0.0, 0.0, 0.0, 0.0, 0.0, 0.0, 0.0, 0.0, 0.0, 0.0, 0.0, 0.0, 0.0, 0.0, 0.0, 0.0, 0.0, 0.0, 0.0, 0.0, 0.0, 0.0, 0.0, 0.0, 0.0, 0.0, 0.0, 0.0, 0.0, 0.0, 0.0, 0.0, 0.0, 0.0, 0.0, 0.0, 0.0, 0.0, 0.0, 0.0, 0.0, 0.0, 0.0, 0.0, 0.0, 0.0, 0.0, 0.0, 0.0, 0.0, 0.0, 0.0, 0.0, 0.0, 0.0, 0.0, 0.0, 0.0, 0.0, 0.0, 0.0, 0.0, 0.0, 0.0, 0.0, 0.0, 0.0, 0.0, 0.0, 0.0, 0.0, 0.0, 0.0, 0.0, 0.0, 0.0, 0.0, 0.0, 0.0, 0.0, 0.0, 0.0, 0.0, 0.0, 0.0, 0.0, 0.0, 0.0, 0.0, 0.0, 0.0, 0.0, 0.0, 0.0, 0.0, 0.0, 0.0, 0.0, 0.0, 0.0, 0.0, 0.0, 0.0, 0.0, 0.0, 0.0, 0.0, 0.0, 0.0, 0.0, 0.0, 0.0, 0.0, 0.0, 0.0, 0.0, 0.0, 0.0, 0.0, 0.0, 0.0, 0.0, 0.0, 0.0, 0.0, 0.0, 0.0, 0.0, 0.0, 0.0, 0.0, 0.0, 0.0, 0.0, 0.0, 0.0, 0.0, 0.0, 0.0, 0.0, 0.0, 0.0, 0.0, 0.0, 0.0, 0.0, 0.0, 0.0, 0.0, 0.0, 0.0, 0.0, 0.0, 0.0, 0.0, 0.0, 0.0, 0.0, 0.0, 0.0, 0.0, 0.0, 0.0, 0.0, 0.0, 0.0, 0.0, 0.0, 0.0, 0.0, 0.0, 0.0, 0.0, 0.0, 0.0, 0.0, 0.0, 0.0, 0.0, 0.0, 0.0, 0.0, 0.0, 0.0, 0.0, 0.0, 0.0, 0.0, 0.0, 0.0, 0.0, 0.0, 0.0, 0.0, 0.0, 0.0, 0.0, 0.0, 0.0, 0.0, 0.0, 0.0, 0.0, 0.0, 0.0, 0.0, 0.0, 0.0, 0.0, 0.0, 0.0, 0.0, 0.0, 0.0, 0.0, 0.0, 0.0, 0.0, 0.0, 0.0, 0.0, 0.0, 0.0, 0.0, 0.0, 0.0, 0.0, 0.0, 0.0, 0.0, 0.0, 0.0, 0.0, 0.0, 0.0, 0.0, 0.0, 0.0, 0.0, 0.0, 0.0, 0.0, 0.0, 0.0, 0.0, 0.0, 0.0, 0.0, 0.0, 0.0, 0.0, 0.0, 0.0, 0.0, 0.0, 0.0, 0.0, 0.0, 0.0, 0.0, 0.0, 0.0, 0.0, 0.0, 0.0, 0.0, 0.0, 0.0, 0.0, 0.0, 0.0, 0.0, 0.0, 0.0, 0.0, 0.0, 0.0, 0.0, 0.0, 0.0, 0.0, 0.0, 0.0, 0.0, 0.0, 0.0, 0.0, 0.0, 0.0, 0.0, 0.0, 0.0, 0.0, 0.0, 0.0, 0.0, 0.0, 0.0, 0.0, 0.0, 0.0, 0.0, 0.0, 0.0, 0.0, 0.0, 0.0, 0.0, 0.0, 0.0, 0.0, 0.0, 0.0, 0.0, 0.0, 0.0, 0.0, 0.0, 0.0, 0.0, 0.0, 0.0, 0.0, 0.0, 0.0, 0.0, 0.0, 0.0, 0.0, 0.0, 0.0, 0.0, 0.0, 0.0, 0.0, 0.0, 0.0, 0.0, 0.0, 0.0, 0.0, 0.0, 0.0, 0.0, 0.0, 0.0, 0.0, 0.0, 0.0, 0.0, 0.0, 0.0, 0.0, 0.0, 0.0, 0.0, 0.0, 0.0, 0.0, 0.0, 0.0, 0.0, 0.0, 0.0, 0.0, 0.0, 0.0, 0.0, 0.0, 0.0, 0.0, 0.0, 0.0, 0.0, 0.0, 0.0, 0.0, 0.0, 0.0, 0.0, 0.0, 0.0, 0.0, 0.0, 0.0, 0.0, 0.0, 0.0, 0.0, 0.0, 0.0, 0.0, 0.0, 0.0, 0.0, 0.0, 0.0, 0.0, 0.0, 0.0, 0.0, 0.0, 0.0, 0.0, 0.0, 0.0, 0.0, 0.0, 0.0, 0.0, 0.0, 0.0, 0.0, 0.0, 0.0, 0.0, 0.0, 0.0, 0.0, 0.0, 0.0, 0.0, 0.0, 0.0, 0.0, 0.0, 0.0, 0.0, 0.0, 0.0, 0.0, 0.0, 0.0, 0.0, 0.0, 0.0, 0.0, 0.0, 0.0, 0.0, 0.0, 0.0, 0.0, 0.0, 0.0, 0.0, 0.0, 0.0, 0.0, 0.0, 0.0, 0.0, 0.0, 0.0, 0.0, 0.0, 0.0, 0.0, 0.0, 0.0, 0.0, 0.0, 0.0, 0.0, 0.0, 0.0, 0.0, 0.0, 0.0, 0.0, 0.0, 0.0, 0.0, 0.0, 0.0, 0.0, 0.0, 0.0, 0.0, 0.0, 0.0, 0.0, 0.0, 0.0, 0.0, 0.0, 0.0, 0.0, 0.0, 0.0, 0.0, 0.0, 0.0, 0.0, 0.0, 0.0, 0.0, 0.0, 0.0, 0.0, 0.0, 0.0, 0.0, 0.0, 0.0, 0.0, 0.0, 0.0, 0.0, 0.0, 0.0, 0.0, 0.0, 0.0, 0.0, 0.0, 0.0, 0.0, 0.0, 0.0, 0.0, 0.0, 0.0, 0.0, 0.0, 0.0, 0.0, 0.0, 0.0, 0.0, 0.0, 0.0, 0.0, 0.0, 0.0, 0.0, 0.0, 0.0, 0.0, 0.0, 0.0, 0.0, 0.0, 0.0, 0.0, 0.0, 0.0, 0.0, 0.0, 0.0, 0.0, 0.0, 0.0, 0.0, 0.0, 0.0, 0.0, 0.0, 0.0, 0.0, 0.0, 0.0, 0.0, 0.0, 0.0, 0.0, 0.0, 0.0, 0.0, 0.0, 0.0, 0.0, 0.0, 0.0, 0.0, 0.0, 0.0, 0.0, 0.0, 0.0, 0.0, 0.0, 0.0, 0.0, 0.0, 0.0, 0.0, 0.0, 0.0, 0.0, 0.0, 0.0, 0.0, 0.0, 0.0, 0.0, 0.0, 0.0, 0.0, 0.0, 0.0, 0.0, 0.0, 0.0, 0.0, 0.0, 0.0, 0.0, 0.0, 0.0, 0.0, 0.0, 0.0, 0.0, 0.0, 0.0, 0.0, 0.0, 0.0, 0.0, 0.0, 0.0, 0.0, 0.0, 0.0, 0.0, 0.0, 0.0, 0.0])
me_cylinder_001.use_remesh_preserve_volume = False
me_cylinder_001.use_remesh_preserve_attributes = False
me_cylinder_001.use_mirror_vertex_groups = False
me_cylinder_001.update()

# ---- curves / text
cu_beziercircle_001 = bpy.data.curves.new('BezierCircle.001', 'CURVE')
cu_beziercircle_001.dimensions = '3D'
_sp = cu_beziercircle_001.splines.new('BEZIER'); _sp.bezier_points.add(3)
_sp.bezier_points.foreach_set('co', [-1.0, 0.0, 0.0, 0.0, 1.0, 0.0, 1.0, 0.0, 0.0, 0.0, -1.0, 0.0])
_sp.bezier_points.foreach_set('handle_left', [-1.0, -0.5521, 0.0, -0.5521, 1.0, 0.0, 1.0, 0.5521, 0.0, 0.5521, -1.0, 0.0])
_sp.bezier_points.foreach_set('handle_right', [-1.0, 0.5521, 0.0, 0.5521, 1.0, 0.0, 1.0, -0.5521, 0.0, -0.5521, -1.0, 0.0])
for _p, _l, _r in zip(_sp.bezier_points, ['AUTO', 'AUTO', 'AUTO', 'AUTO'], ['AUTO', 'AUTO', 'AUTO', 'AUTO']): _p.handle_left_type = _l; _p.handle_right_type = _r
_sp.order_u = 0
_sp.order_v = 0
_sp.use_cyclic_u = True
cu_beziercircle_001.use_path = True
cu_beziercircle_001.use_path_clamp = True
cu_beziercircle_001.bevel_resolution = 0
cu_beziercircle_001.fill_mode = 'HALF'
cu_beziercircle = bpy.data.curves.new('BezierCircle', 'CURVE')
cu_beziercircle.dimensions = '3D'
_sp = cu_beziercircle.splines.new('BEZIER'); _sp.bezier_points.add(3)
_sp.bezier_points.foreach_set('co', [-1.0, 0.0, 0.0, 0.0, 1.0, 0.0, 1.0, 0.0, 0.0, 0.0, -1.0, 0.0])
_sp.bezier_points.foreach_set('handle_left', [-1.0, -0.5521, 0.0, -0.5521, 1.0, 0.0, 1.0, 0.5521, 0.0, 0.5521, -1.0, 0.0])
_sp.bezier_points.foreach_set('handle_right', [-1.0, 0.5521, 0.0, 0.5521, 1.0, 0.0, 1.0, -0.5521, 0.0, -0.5521, -1.0, 0.0])
for _p, _l, _r in zip(_sp.bezier_points, ['AUTO', 'AUTO', 'AUTO', 'AUTO'], ['AUTO', 'AUTO', 'AUTO', 'AUTO']): _p.handle_left_type = _l; _p.handle_right_type = _r
_sp.order_u = 0
_sp.order_v = 0
_sp.use_cyclic_u = True
cu_beziercircle.use_path = True
cu_beziercircle.use_path_clamp = True
cu_beziercircle.bevel_resolution = 0
cu_beziercircle.fill_mode = 'HALF'

# ---- objects
ob_cone = bpy.data.objects.new('Cone', me_cone)
ob_beziercircle_001 = bpy.data.objects.new('BezierCircle.001', cu_beziercircle_001)
ob_beziercircle = bpy.data.objects.new('BezierCircle', cu_beziercircle)
ob_cylinder_001 = bpy.data.objects.new('Cylinder.001', me_cylinder_001)

# ---- transforms, parenting, visibility, modifiers, constraints
ob_cone.location = (0.0, 0.0, 22.0)
ob_cone.lineart.crease_threshold = 0.0
ob_beziercircle_001.location = (0.0, 4.421, 10.0)
ob_beziercircle_001.rotation_euler = (-0.0, 1.571, 0.0)
ob_beziercircle_001.scale = (0.9, 0.9, 0.9)
ob_beziercircle_001.lineart.crease_threshold = 0.0
ob_beziercircle.location = (-4.372, 3.0, 10.0)
ob_beziercircle.rotation_euler = (1.571, -0.0, 0.0)
ob_beziercircle.scale = (0.9, 0.9, 0.9)
ob_beziercircle.lineart.crease_threshold = 0.0
ob_cylinder_001.location = (0.0, 0.0, 0.0)
ob_cylinder_001.lineart.crease_threshold = 0.0
_m = ob_cylinder_001.modifiers.new('Mirror', 'MIRROR')
_m.use_axis = (True, True, False)

# ---- collection membership
col_collection_1.objects.link(ob_cone)
col_collection_1.objects.link(ob_beziercircle_001)
col_collection_1.objects.link(ob_beziercircle)
col_collection_1.objects.link(ob_cylinder_001)

# ---- scene / render settings (as saved in the file)
scene.frame_start = 1; scene.frame_end = 250; scene.frame_set(1)
scene.render.engine = 'BLENDER_EEVEE_NEXT'
scene.render.resolution_percentage = 50
scene.render.dither_intensity = 0.0
scene.cycles.use_denoising = False
scene.cycles.samples = 128
scene.cycles.sampling_pattern = 'TABULATED_SOBOL'
scene.cycles.light_sampling_threshold = 0.0
scene.cycles.use_adaptive_sampling = False
scene.cycles.use_light_tree = False
scene.cycles.blur_glossy = 0.0
scene.cycles.sample_clamp_indirect = 0.0
scene.view_settings.view_transform = 'Standard'
bpy.context.view_layer.update()

# ---- added for rendering (the .blend has no active camera and no usable light): camera, sun
cam_auto = bpy.data.cameras.new('AutoCamera')
cam_auto.lens = 50.0
cam_auto.sensor_width = 36.0
cam_auto.clip_end = 1000.0
ob_auto_camera = bpy.data.objects.new('AutoCamera', cam_auto)
scene.collection.objects.link(ob_auto_camera)
ob_auto_camera.location = (32.3696, -38.8436, 36.8957)
ob_auto_camera.rotation_euler = (1.09748, -7.21219e-08, 0.694738)
scene.camera = ob_auto_camera
light_auto_sun = bpy.data.lights.new('AutoSun', 'SUN')
light_auto_sun.energy = 3.0
light_auto_sun.angle = 0.0523599
ob_auto_sun = bpy.data.objects.new('AutoSun', light_auto_sun)
scene.collection.objects.link(ob_auto_sun)
ob_auto_sun.rotation_euler = (0.872665, 0.174533, 0.523599)
bpy.context.view_layer.update()
